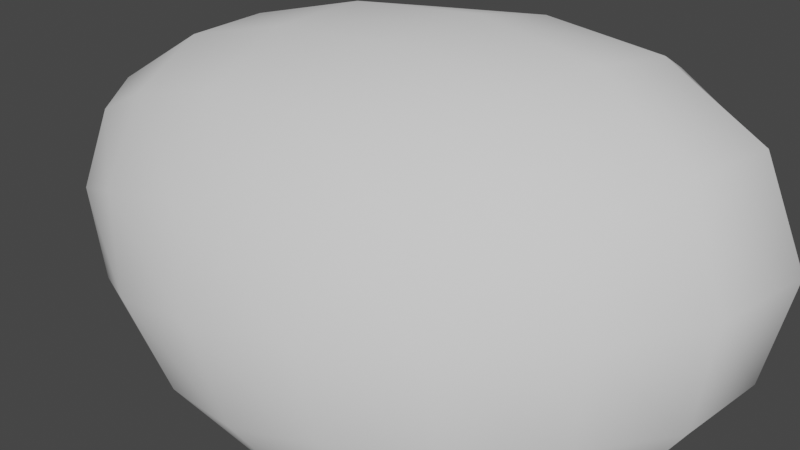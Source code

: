 # Source: rock.blend  (saved by Blender 2.92.15; exported with 4.5.12 LTS)
import bpy
from mathutils import Matrix  # noqa: F401  (used for matrix-valued properties, if any)

bpy.ops.wm.read_factory_settings(use_empty=True)
scene = bpy.context.scene
scene.name = 'Scene'

# ---- collections
col_collection = bpy.data.collections.new('Collection'); scene.collection.children.link(col_collection)

# ---- world
world_world = bpy.data.worlds.new('World'); scene.world = world_world
world_world.use_nodes = True; world_world.node_tree.nodes.clear()
_N = world_world.node_tree.nodes; _L = world_world.node_tree.links
n0 = _N.new('ShaderNodeOutputWorld'); n0.name = 'World Output'; n0.location = (300, 300)
n1 = _N.new('ShaderNodeBackground'); n1.name = 'Background'; n1.location = (10, 300)
n1.inputs[0].default_value = (0.05088, 0.05088, 0.05088, 1.0)
_L.new(n1.outputs[0], n0.inputs[0])
n0.is_active_output = True
world_world.color = (0.05088, 0.05088, 0.05088)
world_world.use_sun_shadow = False
world_world.sun_shadow_jitter_overblur = 0.0

# ---- meshes
me_cube_001 = bpy.data.meshes.new('Cube.001')
me_cube_001.from_pydata([(-1.0, -1.0, -1.0), (-2.214, -0.8095, 0.7565), (-1.0, 1.0, -1.0), (-4.238, 1.561, -0.4859), (1.0, -1.0, -1.0), (-0.2136, -0.8095, 0.7565), (1.0, 1.0, -1.0), (2.774, 1.599, 1.409)], [], [(0, 1, 3, 2), (2, 3, 7, 6), (6, 7, 5, 4), (4, 5, 1, 0), (2, 6, 4, 0), (7, 3, 1, 5)])
me_cube_001.polygons.foreach_set('use_smooth', [True] * 6)
_uv = me_cube_001.uv_layers.new(name='UVMap')
_uv.uv.foreach_set('vector', [0.375, 0.0, 0.625, 0.0, 0.625, 0.25, 0.375, 0.25, 0.375, 0.25, 0.625, 0.25, 0.625, 0.5, 0.375, 0.5, 0.375, 0.5, 0.625, 0.5, 0.625, 0.75, 0.375, 0.75, 0.375, 0.75, 0.625, 0.75, 0.625, 1.0, 0.375, 1.0, 0.125, 0.5, 0.375, 0.5, 0.375, 0.75, 0.125, 0.75, 0.625, 0.5, 0.875, 0.5, 0.875, 0.75, 0.625, 0.75])
me_cube_001.use_remesh_fix_poles = True
me_cube_001.use_remesh_preserve_attributes = False
me_cube_001.use_mirror_vertex_groups = False
me_cube_001.update()

# ---- objects
ob_cube = bpy.data.objects.new('Cube', me_cube_001)

# ---- transforms, parenting, visibility, modifiers, constraints
ob_cube.location = (0.0, 0.0, 0.0)
ob_cube.lineart.crease_threshold = 0.0
_m = ob_cube.modifiers.new('Subdivision', 'SUBSURF')
_m.uv_smooth = 'PRESERVE_CORNERS'
_m.levels = 5
_m = ob_cube.modifiers.new('Displace', 'DISPLACE')
_m.strength = 0.9

# ---- collection membership
col_collection.objects.link(ob_cube)

# ---- scene / render settings (as saved in the file)
scene.frame_start = 1; scene.frame_end = 250; scene.frame_set(0)
scene.render.engine = 'BLENDER_EEVEE_NEXT'
scene.cycles.use_denoising = False
scene.cycles.samples = 128
scene.cycles.sampling_pattern = 'TABULATED_SOBOL'
scene.cycles.use_adaptive_sampling = False
scene.cycles.use_light_tree = False
scene.view_settings.view_transform = 'Filmic'
bpy.context.view_layer.update()

# ---- added for rendering (the .blend has no active camera and no usable light): camera, sun
cam_auto = bpy.data.cameras.new('AutoCamera')
cam_auto.lens = 50.0
cam_auto.sensor_width = 36.0
cam_auto.clip_end = 1000.0
ob_auto_camera = bpy.data.objects.new('AutoCamera', cam_auto)
scene.collection.objects.link(ob_auto_camera)
ob_auto_camera.location = (2.71798, -3.69014, 2.47013)
ob_auto_camera.rotation_euler = (1.09748, -7.21219e-08, 0.694738)
scene.camera = ob_auto_camera
light_auto_sun = bpy.data.lights.new('AutoSun', 'SUN')
light_auto_sun.energy = 3.0
light_auto_sun.angle = 0.0523599
ob_auto_sun = bpy.data.objects.new('AutoSun', light_auto_sun)
scene.collection.objects.link(ob_auto_sun)
ob_auto_sun.rotation_euler = (0.872665, 0.174533, 0.523599)
bpy.context.view_layer.update()
